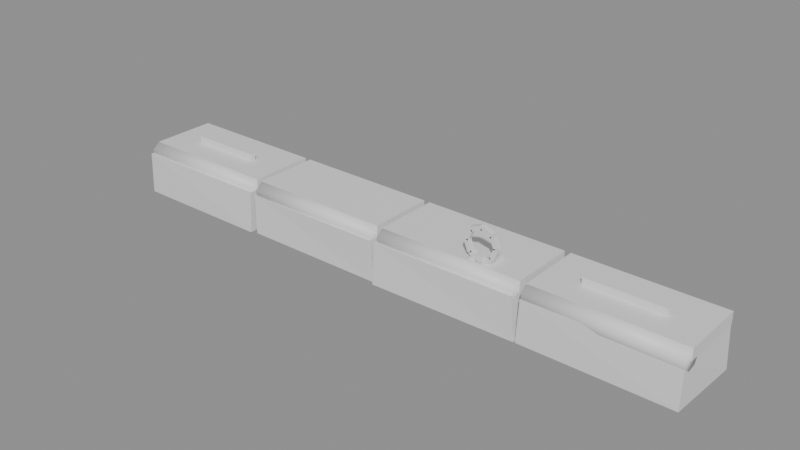 # Source: quay_edge.blend  (saved by Blender 5.2.44; exported with 4.5.12 LTS)
import bpy
from mathutils import Matrix  # noqa: F401  (used for matrix-valued properties, if any)

bpy.ops.wm.read_factory_settings(use_empty=True)
scene = bpy.context.scene
scene.name = 'Scene'

# ---- materials (node trees are filled in below, after node groups)
mat_stone = bpy.data.materials.new('stone')
mat_iron = bpy.data.materials.new('iron')

# ---- material node trees
mat_stone.use_nodes = True; mat_stone.node_tree.nodes.clear()
_N = mat_stone.node_tree.nodes; _L = mat_stone.node_tree.links
n0 = _N.new('ShaderNodeBsdfPrincipled'); n0.name = 'Principled BSDF'; n0.location = (-200, 100)
n0.inputs[10].default_value = 0.005
n1 = _N.new('ShaderNodeOutputMaterial'); n1.name = 'Material Output'; n1.location = (200, 100)
_L.new(n0.outputs[0], n1.inputs[0])
n1.is_active_output = True
mat_iron.use_nodes = True; mat_iron.node_tree.nodes.clear()
_N = mat_iron.node_tree.nodes; _L = mat_iron.node_tree.links
n0 = _N.new('ShaderNodeBsdfPrincipled'); n0.name = 'Principled BSDF'; n0.location = (-200, 100)
n0.inputs[10].default_value = 0.005
n1 = _N.new('ShaderNodeOutputMaterial'); n1.name = 'Material Output'; n1.location = (200, 100)
_L.new(n0.outputs[0], n1.inputs[0])
n1.is_active_output = True

# ---- meshes
me_quay = bpy.data.meshes.new('quay')
me_quay.from_pydata([(-1.994, -0.2613, -0.002698), (-1.981, -0.2609, 0.2828), (-1.973, 0.2391, -0.001178), (-1.976, 0.2366, 0.286), (-1.024, -0.2666, 0.002716), (-1.014, -0.2551, 0.2822), (-1.024, 0.2473, -0.002189), (-1.006, 0.2337, 0.2863), (-1.98, -0.19, 0.2725), (-1.98, -0.19, 0.3475), (-1.98, 0.25, 0.2725), (-1.98, 0.25, 0.3475), (-1.02, -0.19, 0.2725), (-1.02, -0.19, 0.3475), (-1.02, 0.25, 0.2725), (-1.02, 0.25, 0.3475), (-0.985, -0.2498, 0.2697), (-0.9818, -0.2504, 0.002943), (-1.975, -0.11, 0.28), (-1.025, -0.11, 0.28), (-1.975, -0.1364, 0.2253), (-1.025, -0.1364, 0.2253), (-1.975, -0.1956, 0.2118), (-1.025, -0.1956, 0.2118), (-1.975, -0.2431, 0.2496), (-1.025, -0.2431, 0.2496), (-1.975, -0.2431, 0.3104), (-1.025, -0.2431, 0.3104), (-1.975, -0.1956, 0.3482), (-1.025, -0.1956, 0.3482), (-1.975, -0.1364, 0.3347), (-1.025, -0.1364, 0.3347), (-0.9788, 0.2531, -0.001269), (-0.9883, 0.2569, 0.272), (-0.00385, -0.2388, -0.003775), (-0.02359, -0.2505, 0.2732), (-0.01361, 0.2531, -0.000256), (-0.0264, 0.2555, 0.2701), (-0.98, -0.19, 0.2725), (-0.98, -0.19, 0.3475), (-0.98, 0.25, 0.2725), (-0.98, 0.25, 0.3475), (-0.02, -0.19, 0.2725), (-0.02, -0.19, 0.3475), (-0.02, 0.25, 0.2725), (-0.02, 0.25, 0.3475), (0.01576, -0.2583, 0.278), (0.005327, -0.2641, -0.002447), (-0.975, -0.11, 0.28), (-0.025, -0.11, 0.28), (-0.975, -0.1364, 0.2253), (-0.025, -0.1364, 0.2253), (-0.975, -0.1956, 0.2118), (-0.025, -0.1956, 0.2118), (-0.975, -0.2431, 0.2496), (-0.025, -0.2431, 0.2496), (-0.975, -0.2431, 0.3104), (-0.025, -0.2431, 0.3104), (-0.975, -0.1956, 0.3482), (-0.025, -0.1956, 0.3482), (-0.975, -0.1364, 0.3347), (-0.025, -0.1364, 0.3347), (0.001828, 0.2396, -0.0003799), (0.00592, 0.2478, 0.2783), (0.9982, -0.253, 0.003432), (0.9736, -0.2588, 0.2817), (0.9875, 0.2401, 0.002806), (0.9809, 0.2482, 0.2768), (0.02, -0.19, 0.2725), (0.02, -0.19, 0.3475), (0.02, 0.25, 0.2725), (0.02, 0.25, 0.3475), (0.98, -0.19, 0.2725), (0.98, -0.19, 0.3475), (0.98, 0.25, 0.2725), (0.98, 0.25, 0.3475), (1.022, -0.2476, 0.2766), (1.007, -0.2478, 0.0003589), (0.025, -0.11, 0.28), (0.975, -0.11, 0.28), (0.025, -0.1364, 0.2253), (0.975, -0.1364, 0.2253), (0.025, -0.1956, 0.2118), (0.975, -0.1956, 0.2118), (0.025, -0.2431, 0.2496), (0.975, -0.2431, 0.2496), (0.025, -0.2431, 0.3104), (0.975, -0.2431, 0.3104), (0.025, -0.1956, 0.3482), (0.975, -0.1956, 0.3482), (0.025, -0.1364, 0.3347), (0.975, -0.1364, 0.3347), (1.025, 0.259, -0.004019), (1.006, 0.2596, 0.2826), (1.973, -0.2485, 0.0007728), (1.971, -0.236, 0.2813), (1.99, 0.2514, -0.003836), (1.972, 0.2628, 0.2756), (1.02, -0.19, 0.2725), (1.02, -0.19, 0.3475), (1.02, 0.25, 0.2725), (1.02, 0.25, 0.3475), (1.98, -0.19, 0.2725), (1.98, -0.19, 0.3475), (1.98, 0.25, 0.2725), (1.98, 0.25, 0.3475), (0.63, -0.16, 0.375), (0.63, -0.16, 0.345), (1.025, -0.11, 0.28), (1.975, -0.11, 0.28), (1.025, -0.1364, 0.2253), (1.975, -0.1364, 0.2253), (1.025, -0.1956, 0.2118), (1.975, -0.1956, 0.2118), (1.025, -0.2431, 0.2496), (1.975, -0.2431, 0.2496), (1.025, -0.2431, 0.3104), (1.975, -0.2431, 0.3104), (1.025, -0.1956, 0.3482), (1.975, -0.1956, 0.3482), (1.025, -0.1364, 0.3347), (1.975, -0.1364, 0.3347), (0.63, -0.04, 0.345), (0.63, -0.04, 0.375), (0.77, -0.16, 0.345), (0.77, -0.16, 0.375), (0.77, -0.04, 0.345), (0.77, -0.04, 0.375), (0.7861, -0.135, 0.4543), (0.7569, -0.135, 0.525), (0.8139, -0.135, 0.4657), (0.7846, -0.135, 0.5365), (0.7861, -0.165, 0.4543), (0.7569, -0.165, 0.525), (0.8139, -0.165, 0.4657), (0.7846, -0.165, 0.5365), (0.765, -0.135, 0.5169), (0.6943, -0.135, 0.5461), (0.7765, -0.135, 0.5446), (0.7057, -0.135, 0.5739), (0.765, -0.165, 0.5169), (0.6943, -0.165, 0.5461), (0.7765, -0.165, 0.5446), (0.7057, -0.165, 0.5739), (0.7057, -0.135, 0.5461), (0.635, -0.135, 0.5169), (0.6943, -0.135, 0.5739), (0.6235, -0.135, 0.5446), (0.7057, -0.165, 0.5461), (0.635, -0.165, 0.5169), (0.6943, -0.165, 0.5739), (0.6235, -0.165, 0.5446), (0.6431, -0.135, 0.525), (0.6139, -0.135, 0.4543), (0.6154, -0.135, 0.5365), (0.5861, -0.135, 0.4657), (0.6431, -0.165, 0.525), (0.6139, -0.165, 0.4543), (0.6154, -0.165, 0.5365), (0.5861, -0.165, 0.4657), (0.5861, -0.165, 0.4543), (0.6154, -0.165, 0.3835), (0.6139, -0.165, 0.4657), (0.6431, -0.165, 0.395), (0.5861, -0.135, 0.4543), (0.6154, -0.135, 0.3835), (0.6139, -0.135, 0.4657), (0.6431, -0.135, 0.395), (0.6235, -0.165, 0.3754), (0.6943, -0.165, 0.3461), (0.635, -0.165, 0.4031), (0.7057, -0.165, 0.3739), (0.6235, -0.135, 0.3754), (0.6943, -0.135, 0.3461), (0.635, -0.135, 0.4031), (0.7057, -0.135, 0.3739), (0.7057, -0.165, 0.3461), (0.7765, -0.165, 0.3754), (0.6943, -0.165, 0.3739), (0.765, -0.165, 0.4031), (0.7057, -0.135, 0.3461), (0.7765, -0.135, 0.3754), (0.6943, -0.135, 0.3739), (0.765, -0.135, 0.4031), (0.7846, -0.165, 0.3835), (0.8139, -0.165, 0.4543), (0.7569, -0.165, 0.395), (0.7861, -0.165, 0.4657), (0.7846, -0.135, 0.3835), (0.8139, -0.135, 0.4543), (0.7569, -0.135, 0.395), (0.7861, -0.135, 0.4657), (0.725, -0.125, 0.36), (0.725, -0.125, 0.4), (0.725, -0.175, 0.36), (0.725, -0.175, 0.4), (0.675, -0.125, 0.36), (0.675, -0.125, 0.4), (0.675, -0.175, 0.36), (0.675, -0.175, 0.4), (-1.75, -0.015, 0.345), (-1.75, -0.015, 0.395), (-1.75, 0.015, 0.345), (-1.75, 0.015, 0.395), (-1.25, -0.015, 0.345), (-1.25, -0.015, 0.395), (-1.25, 0.015, 0.345), (-1.25, 0.015, 0.395), (1.25, -0.015, 0.345), (1.25, -0.015, 0.395), (1.25, 0.015, 0.345), (1.25, 0.015, 0.395), (1.75, -0.015, 0.345), (1.75, -0.015, 0.395), (1.75, 0.015, 0.345), (1.75, 0.015, 0.395)], [], [(0, 1, 3, 2), (2, 3, 7, 6), (6, 7, 5, 4), (4, 5, 1, 0), (2, 6, 4, 0), (7, 3, 1, 5), (8, 9, 11, 10), (10, 11, 15, 14), (14, 15, 13, 12), (12, 13, 9, 8), (10, 14, 12, 8), (15, 11, 9, 13), (45, 41, 39, 43), (37, 33, 16, 35), (18, 19, 21, 20), (75, 71, 69, 73), (32, 36, 34, 17), (20, 21, 23, 22), (42, 43, 39, 38), (34, 35, 16, 17), (22, 23, 25, 24), (44, 45, 43, 42), (36, 37, 35, 34), (24, 25, 27, 26), (40, 41, 45, 44), (32, 33, 37, 36), (26, 27, 29, 28), (21, 19, 31, 29, 27, 25, 23), (17, 16, 33, 32), (28, 29, 31, 30), (40, 44, 42, 38), (38, 39, 41, 40), (30, 31, 19, 18), (18, 20, 22, 24, 26, 28, 30), (67, 63, 46, 65), (48, 49, 51, 50), (105, 101, 99, 103), (62, 66, 64, 47), (50, 51, 53, 52), (72, 73, 69, 68), (64, 65, 46, 47), (52, 53, 55, 54), (74, 75, 73, 72), (66, 67, 65, 64), (54, 55, 57, 56), (70, 71, 75, 74), (62, 63, 67, 66), (56, 57, 59, 58), (51, 49, 61, 59, 57, 55, 53), (47, 46, 63, 62), (58, 59, 61, 60), (70, 74, 72, 68), (68, 69, 71, 70), (60, 61, 49, 48), (48, 50, 52, 54, 56, 58, 60), (97, 93, 76, 95), (78, 79, 81, 80), (135, 131, 129, 133), (92, 96, 94, 77), (80, 81, 83, 82), (102, 103, 99, 98), (94, 95, 76, 77), (82, 83, 85, 84), (104, 105, 103, 102), (96, 97, 95, 94), (84, 85, 87, 86), (100, 101, 105, 104), (92, 93, 97, 96), (86, 87, 89, 88), (81, 79, 91, 89, 87, 85, 83), (77, 76, 93, 92), (88, 89, 91, 90), (100, 104, 102, 98), (98, 99, 101, 100), (90, 91, 79, 78), (78, 80, 82, 84, 86, 88, 90), (127, 123, 106, 125), (108, 109, 111, 110), (136, 137, 139, 138), (122, 126, 124, 107), (110, 111, 113, 112), (132, 133, 129, 128), (124, 125, 106, 107), (112, 113, 115, 114), (134, 135, 133, 132), (126, 127, 125, 124), (114, 115, 117, 116), (130, 131, 135, 134), (122, 123, 127, 126), (116, 117, 119, 118), (111, 109, 121, 119, 117, 115, 113), (107, 106, 123, 122), (118, 119, 121, 120), (130, 134, 132, 128), (128, 129, 131, 130), (120, 121, 109, 108), (108, 110, 112, 114, 116, 118, 120), (138, 139, 143, 142), (142, 143, 141, 140), (140, 141, 137, 136), (138, 142, 140, 136), (143, 139, 137, 141), (144, 145, 147, 146), (146, 147, 151, 150), (150, 151, 149, 148), (148, 149, 145, 144), (146, 150, 148, 144), (151, 147, 145, 149), (152, 153, 155, 154), (154, 155, 159, 158), (158, 159, 157, 156), (156, 157, 153, 152), (154, 158, 156, 152), (159, 155, 153, 157), (160, 161, 163, 162), (162, 163, 167, 166), (166, 167, 165, 164), (164, 165, 161, 160), (162, 166, 164, 160), (167, 163, 161, 165), (168, 169, 171, 170), (170, 171, 175, 174), (174, 175, 173, 172), (172, 173, 169, 168), (170, 174, 172, 168), (175, 171, 169, 173), (176, 177, 179, 178), (178, 179, 183, 182), (182, 183, 181, 180), (180, 181, 177, 176), (178, 182, 180, 176), (183, 179, 177, 181), (184, 185, 187, 186), (186, 187, 191, 190), (190, 191, 189, 188), (188, 189, 185, 184), (186, 190, 188, 184), (191, 187, 185, 189), (192, 193, 195, 194), (194, 195, 199, 198), (198, 199, 197, 196), (196, 197, 193, 192), (194, 198, 196, 192), (199, 195, 193, 197), (200, 201, 203, 202), (202, 203, 207, 206), (206, 207, 205, 204), (204, 205, 201, 200), (202, 206, 204, 200), (207, 203, 201, 205), (208, 209, 211, 210), (210, 211, 215, 214), (214, 215, 213, 212), (212, 213, 209, 208), (210, 214, 212, 208), (215, 211, 209, 213)])
me_quay.polygons.foreach_set('use_smooth', [0, 0, 0, 0, 0, 0, 0, 0, 0, 0, 0, 0, 0, 0, 1, 0, 0, 1, 0, 0, 1, 0, 0, 1, 0, 0, 1, 1, 0, 1, 0, 0, 1, 1, 0, 1, 0, 0, 1, 0, 0, 1, 0, 0, 1, 0, 0, 1, 1, 0, 1, 0, 0, 1, 1, 0, 1, 0, 0, 1, 0, 0, 1, 0, 0, 1, 0, 0, 1, 1, 0, 1, 0, 0, 1, 1, 0, 1, 0, 0, 1, 0, 0, 1, 0, 0, 1, 0, 0, 1, 1, 0, 1, 0, 0, 1, 1, 0, 0, 0, 0, 0, 0, 0, 0, 0, 0, 0, 0, 0, 0, 0, 0, 0, 0, 0, 0, 0, 0, 0, 0, 0, 0, 0, 0, 0, 0, 0, 0, 0, 0, 0, 0, 0, 0, 0, 0, 0, 0, 0, 0, 0, 0, 0, 0, 0, 0, 0, 0, 0, 0, 0, 0, 0, 0, 0])
me_quay.polygons.foreach_set('material_index', [0, 0, 0, 0, 0, 0, 0, 0, 0, 0, 0, 0, 0, 0, 0, 0, 0, 0, 0, 0, 0, 0, 0, 0, 0, 0, 0, 0, 0, 0, 0, 0, 0, 0, 0, 0, 0, 0, 0, 0, 0, 0, 0, 0, 0, 0, 0, 0, 0, 0, 0, 0, 0, 0, 0, 0, 0, 1, 0, 0, 0, 0, 0, 0, 0, 0, 0, 0, 0, 0, 0, 0, 0, 0, 0, 0, 1, 0, 1, 1, 0, 1, 1, 0, 1, 1, 0, 1, 1, 0, 0, 1, 0, 1, 1, 0, 0, 1, 1, 1, 1, 1, 1, 1, 1, 1, 1, 1, 1, 1, 1, 1, 1, 1, 1, 1, 1, 1, 1, 1, 1, 1, 1, 1, 1, 1, 1, 1, 1, 1, 1, 1, 1, 1, 1, 1, 1, 1, 1, 1, 1, 1, 1, 1, 0, 0, 0, 0, 0, 0, 0, 0, 0, 0, 0, 0])
_uv = me_quay.uv_layers.new(name='Float2')
_uv.uv.foreach_set('vector', [-0.2613, -0.002698, -0.2609, 0.2828, 0.2366, 0.286, 0.2391, -0.001178, -1.973, -0.001178, -1.976, 0.286, -1.006, 0.2863, -1.024, -0.002189, 0.2473, -0.002189, 0.2337, 0.2863, -0.2551, 0.2822, -0.2666, 0.002716, -1.024, 0.002716, -1.014, 0.2822, -1.981, 0.2828, -1.994, -0.002698, -1.973, 0.2391, -1.024, 0.2473, -1.024, -0.2666, -1.994, -0.2613, -1.006, 0.2337, -1.976, 0.2366, -1.981, -0.2609, -1.014, -0.2551, -0.19, 0.2725, -0.19, 0.3475, 0.25, 0.3475, 0.25, 0.2725, -1.98, 0.2725, -1.98, 0.3475, -1.02, 0.3475, -1.02, 0.2725, 0.25, 0.2725, 0.25, 0.3475, -0.19, 0.3475, -0.19, 0.2725, -1.02, 0.2725, -1.02, 0.3475, -1.98, 0.3475, -1.98, 0.2725, -1.98, 0.25, -1.02, 0.25, -1.02, -0.19, -1.98, -0.19, -1.02, 0.25, -1.98, 0.25, -1.98, -0.19, -1.02, -0.19, -0.02, 0.25, -0.98, 0.25, -0.98, -0.19, -0.02, -0.19, -0.0264, 0.2555, -0.9883, 0.2569, -0.985, -0.2498, -0.02359, -0.2505, -1.975, 0.28, -1.025, 0.28, -1.025, 0.2253, -1.975, 0.2253, 0.98, 0.25, 0.02, 0.25, 0.02, -0.19, 0.98, -0.19, -0.9788, 0.2531, -0.01361, 0.2531, -0.00385, -0.2388, -0.9818, -0.2504, -1.975, -0.1364, -1.025, -0.1364, -1.025, -0.1956, -1.975, -0.1956, -0.02, 0.2725, -0.02, 0.3475, -0.98, 0.3475, -0.98, 0.2725, -0.00385, -0.003775, -0.02359, 0.2732, -0.985, 0.2697, -0.9818, 0.002943, -1.975, -0.1956, -1.025, -0.1956, -1.025, -0.2431, -1.975, -0.2431, 0.25, 0.2725, 0.25, 0.3475, -0.19, 0.3475, -0.19, 0.2725, 0.2531, -0.000256, 0.2555, 0.2701, -0.2505, 0.2732, -0.2388, -0.003775, -1.975, 0.2496, -1.025, 0.2496, -1.025, 0.3104, -1.975, 0.3104, -0.98, 0.2725, -0.98, 0.3475, -0.02, 0.3475, -0.02, 0.2725, -0.9788, -0.001269, -0.9883, 0.272, -0.0264, 0.2701, -0.01361, -0.000256, -1.975, -0.2431, -1.025, -0.2431, -1.025, -0.1956, -1.975, -0.1956, -0.1364, 0.2253, -0.11, 0.28, -0.1364, 0.3347, -0.1956, 0.3482, -0.2431, 0.3104, -0.2431, 0.2496, -0.1956, 0.2118, -0.2504, 0.002943, -0.2498, 0.2697, 0.2569, 0.272, 0.2531, -0.001269, -1.975, -0.1956, -1.025, -0.1956, -1.025, -0.1364, -1.975, -0.1364, -0.98, 0.25, -0.02, 0.25, -0.02, -0.19, -0.98, -0.19, -0.19, 0.2725, -0.19, 0.3475, 0.25, 0.3475, 0.25, 0.2725, -1.975, 0.3347, -1.025, 0.3347, -1.025, 0.28, -1.975, 0.28, -0.11, 0.28, -0.1364, 0.2253, -0.1956, 0.2118, -0.2431, 0.2496, -0.2431, 0.3104, -0.1956, 0.3482, -0.1364, 0.3347, 0.9809, 0.2482, 0.00592, 0.2478, 0.01576, -0.2583, 0.9736, -0.2588, -0.975, 0.28, -0.025, 0.28, -0.025, 0.2253, -0.975, 0.2253, 1.98, 0.25, 1.02, 0.25, 1.02, -0.19, 1.98, -0.19, 0.001828, 0.2396, 0.9875, 0.2401, 0.9982, -0.253, 0.005327, -0.2641, -0.975, -0.1364, -0.025, -0.1364, -0.025, -0.1956, -0.975, -0.1956, 0.98, 0.2725, 0.98, 0.3475, 0.02, 0.3475, 0.02, 0.2725, 0.9982, 0.003432, 0.9736, 0.2817, 0.01576, 0.278, 0.005327, -0.002447, -0.975, -0.1956, -0.025, -0.1956, -0.025, -0.2431, -0.975, -0.2431, 0.25, 0.2725, 0.25, 0.3475, -0.19, 0.3475, -0.19, 0.2725, 0.2401, 0.002806, 0.2482, 0.2768, -0.2588, 0.2817, -0.253, 0.003432, -0.975, 0.2496, -0.025, 0.2496, -0.025, 0.3104, -0.975, 0.3104, 0.02, 0.2725, 0.02, 0.3475, 0.98, 0.3475, 0.98, 0.2725, 0.001828, -0.0003799, 0.00592, 0.2783, 0.9809, 0.2768, 0.9875, 0.002806, -0.975, -0.2431, -0.025, -0.2431, -0.025, -0.1956, -0.975, -0.1956, -0.1364, 0.2253, -0.11, 0.28, -0.1364, 0.3347, -0.1956, 0.3482, -0.2431, 0.3104, -0.2431, 0.2496, -0.1956, 0.2118, -0.2641, -0.002447, -0.2583, 0.278, 0.2478, 0.2783, 0.2396, -0.0003799, -0.975, -0.1956, -0.025, -0.1956, -0.025, -0.1364, -0.975, -0.1364, 0.02, 0.25, 0.98, 0.25, 0.98, -0.19, 0.02, -0.19, -0.19, 0.2725, -0.19, 0.3475, 0.25, 0.3475, 0.25, 0.2725, -0.975, 0.3347, -0.025, 0.3347, -0.025, 0.28, -0.975, 0.28, -0.11, 0.28, -0.1364, 0.2253, -0.1956, 0.2118, -0.2431, 0.2496, -0.2431, 0.3104, -0.1956, 0.3482, -0.1364, 0.3347, 1.972, 0.2628, 1.006, 0.2596, 1.022, -0.2476, 1.971, -0.236, 0.025, 0.28, 0.975, 0.28, 0.975, 0.2253, 0.025, 0.2253, 0.7846, -0.165, 0.7846, -0.135, 0.7569, -0.135, 0.7569, -0.165, 1.025, 0.259, 1.99, 0.2514, 1.973, -0.2485, 1.007, -0.2478, 0.025, -0.1364, 0.975, -0.1364, 0.975, -0.1956, 0.025, -0.1956, 1.98, 0.2725, 1.98, 0.3475, 1.02, 0.3475, 1.02, 0.2725, 1.973, 0.0007728, 1.971, 0.2813, 1.022, 0.2766, 1.007, 0.0003589, 0.025, -0.1956, 0.975, -0.1956, 0.975, -0.2431, 0.025, -0.2431, 0.25, 0.2725, 0.25, 0.3475, -0.19, 0.3475, -0.19, 0.2725, 0.2514, -0.003836, 0.2628, 0.2756, -0.236, 0.2813, -0.2485, 0.0007728, 0.025, 0.2496, 0.975, 0.2496, 0.975, 0.3104, 0.025, 0.3104, 1.02, 0.2725, 1.02, 0.3475, 1.98, 0.3475, 1.98, 0.2725, 1.025, -0.004019, 1.006, 0.2826, 1.972, 0.2756, 1.99, -0.003836, 0.025, -0.2431, 0.975, -0.2431, 0.975, -0.1956, 0.025, -0.1956, -0.1364, 0.2253, -0.11, 0.28, -0.1364, 0.3347, -0.1956, 0.3482, -0.2431, 0.3104, -0.2431, 0.2496, -0.1956, 0.2118, -0.2478, 0.0003589, -0.2476, 0.2766, 0.2596, 0.2826, 0.259, -0.004019, 0.025, -0.1956, 0.975, -0.1956, 0.975, -0.1364, 0.025, -0.1364, 1.02, 0.25, 1.98, 0.25, 1.98, -0.19, 1.02, -0.19, -0.19, 0.2725, -0.19, 0.3475, 0.25, 0.3475, 0.25, 0.2725, 0.025, 0.3347, 0.975, 0.3347, 0.975, 0.28, 0.025, 0.28, -0.11, 0.28, -0.1364, 0.2253, -0.1956, 0.2118, -0.2431, 0.2496, -0.2431, 0.3104, -0.1956, 0.3482, -0.1364, 0.3347, 0.77, -0.04, 0.63, -0.04, 0.63, -0.16, 0.77, -0.16, 1.025, 0.28, 1.975, 0.28, 1.975, 0.2253, 1.025, 0.2253, 0.765, 0.5169, 0.6943, 0.5461, 0.7057, 0.5739, 0.7765, 0.5446, 0.63, -0.04, 0.77, -0.04, 0.77, -0.16, 0.63, -0.16, 1.025, -0.1364, 1.975, -0.1364, 1.975, -0.1956, 1.025, -0.1956, -0.165, 0.4543, -0.165, 0.525, -0.135, 0.525, -0.135, 0.4543, 0.77, 0.345, 0.77, 0.375, 0.63, 0.375, 0.63, 0.345, 1.025, -0.1956, 1.975, -0.1956, 1.975, -0.2431, 1.025, -0.2431, 0.8139, 0.4657, 0.7846, 0.5365, 0.7569, 0.525, 0.7861, 0.4543, -0.04, 0.345, -0.04, 0.375, -0.16, 0.375, -0.16, 0.345, 1.025, 0.2496, 1.975, 0.2496, 1.975, 0.3104, 1.025, 0.3104, -0.135, 0.4657, -0.135, 0.5365, -0.165, 0.5365, -0.165, 0.4657, 0.63, 0.345, 0.63, 0.375, 0.77, 0.375, 0.77, 0.345, 1.025, -0.2431, 1.975, -0.2431, 1.975, -0.1956, 1.025, -0.1956, -0.1364, 0.2253, -0.11, 0.28, -0.1364, 0.3347, -0.1956, 0.3482, -0.2431, 0.3104, -0.2431, 0.2496, -0.1956, 0.2118, -0.16, 0.345, -0.16, 0.375, -0.04, 0.375, -0.04, 0.345, 1.025, -0.1956, 1.975, -0.1956, 1.975, -0.1364, 1.025, -0.1364, 0.8139, -0.135, 0.8139, -0.165, 0.7861, -0.165, 0.7861, -0.135, 0.7861, 0.4543, 0.7569, 0.525, 0.7846, 0.5365, 0.8139, 0.4657, 1.025, 0.3347, 1.975, 0.3347, 1.975, 0.28, 1.025, 0.28, -0.11, 0.28, -0.1364, 0.2253, -0.1956, 0.2118, -0.2431, 0.2496, -0.2431, 0.3104, -0.1956, 0.3482, -0.1364, 0.3347, 0.7765, -0.135, 0.7057, -0.135, 0.7057, -0.165, 0.7765, -0.165, 0.7765, 0.5446, 0.7057, 0.5739, 0.6943, 0.5461, 0.765, 0.5169, 0.765, -0.165, 0.6943, -0.165, 0.6943, -0.135, 0.765, -0.135, -0.135, 0.5446, -0.165, 0.5446, -0.165, 0.5169, -0.135, 0.5169, -0.165, 0.5739, -0.135, 0.5739, -0.135, 0.5461, -0.165, 0.5461, 0.7057, 0.5461, 0.635, 0.5169, 0.6235, 0.5446, 0.6943, 0.5739, 0.6943, -0.135, 0.6235, -0.135, 0.6235, -0.165, 0.6943, -0.165, 0.6943, 0.5739, 0.6235, 0.5446, 0.635, 0.5169, 0.7057, 0.5461, 0.7057, -0.165, 0.635, -0.165, 0.635, -0.135, 0.7057, -0.135, -0.135, 0.5739, -0.165, 0.5739, -0.165, 0.5461, -0.135, 0.5461, -0.165, 0.5446, -0.135, 0.5446, -0.135, 0.5169, -0.165, 0.5169, 0.6431, 0.525, 0.6139, 0.4543, 0.5861, 0.4657, 0.6154, 0.5365, -0.135, 0.5365, -0.135, 0.4657, -0.165, 0.4657, -0.165, 0.5365, 0.6154, 0.5365, 0.5861, 0.4657, 0.6139, 0.4543, 0.6431, 0.525, -0.165, 0.525, -0.165, 0.4543, -0.135, 0.4543, -0.135, 0.525, 0.6154, -0.135, 0.6154, -0.165, 0.6431, -0.165, 0.6431, -0.135, 0.5861, -0.165, 0.5861, -0.135, 0.6139, -0.135, 0.6139, -0.165, 0.5861, 0.4543, 0.6154, 0.3835, 0.6431, 0.395, 0.6139, 0.4657, -0.165, 0.4657, -0.165, 0.395, -0.135, 0.395, -0.135, 0.4657, 0.6139, 0.4657, 0.6431, 0.395, 0.6154, 0.3835, 0.5861, 0.4543, -0.135, 0.4543, -0.135, 0.3835, -0.165, 0.3835, -0.165, 0.4543, 0.6139, -0.165, 0.6139, -0.135, 0.5861, -0.135, 0.5861, -0.165, 0.6431, -0.135, 0.6431, -0.165, 0.6154, -0.165, 0.6154, -0.135, 0.6235, 0.3754, 0.6943, 0.3461, 0.7057, 0.3739, 0.635, 0.4031, 0.635, -0.165, 0.7057, -0.165, 0.7057, -0.135, 0.635, -0.135, 0.635, 0.4031, 0.7057, 0.3739, 0.6943, 0.3461, 0.6235, 0.3754, 0.6235, -0.135, 0.6943, -0.135, 0.6943, -0.165, 0.6235, -0.165, -0.165, 0.4031, -0.135, 0.4031, -0.135, 0.3754, -0.165, 0.3754, -0.135, 0.3739, -0.165, 0.3739, -0.165, 0.3461, -0.135, 0.3461, 0.7057, 0.3461, 0.7765, 0.3754, 0.765, 0.4031, 0.6943, 0.3739, 0.6943, -0.165, 0.765, -0.165, 0.765, -0.135, 0.6943, -0.135, 0.6943, 0.3739, 0.765, 0.4031, 0.7765, 0.3754, 0.7057, 0.3461, 0.7057, -0.135, 0.7765, -0.135, 0.7765, -0.165, 0.7057, -0.165, -0.165, 0.3739, -0.135, 0.3739, -0.135, 0.3461, -0.165, 0.3461, -0.135, 0.4031, -0.165, 0.4031, -0.165, 0.3754, -0.135, 0.3754, 0.7846, 0.3835, 0.8139, 0.4543, 0.7861, 0.4657, 0.7569, 0.395, -0.165, 0.395, -0.165, 0.4657, -0.135, 0.4657, -0.135, 0.395, 0.7569, 0.395, 0.7861, 0.4657, 0.8139, 0.4543, 0.7846, 0.3835, -0.135, 0.3835, -0.135, 0.4543, -0.165, 0.4543, -0.165, 0.3835, 0.7569, -0.165, 0.7569, -0.135, 0.7846, -0.135, 0.7846, -0.165, 0.7861, -0.135, 0.7861, -0.165, 0.8139, -0.165, 0.8139, -0.135, -0.125, 0.36, -0.125, 0.4, -0.175, 0.4, -0.175, 0.36, 0.725, 0.36, 0.725, 0.4, 0.675, 0.4, 0.675, 0.36, -0.175, 0.36, -0.175, 0.4, -0.125, 0.4, -0.125, 0.36, 0.675, 0.36, 0.675, 0.4, 0.725, 0.4, 0.725, 0.36, 0.725, -0.175, 0.675, -0.175, 0.675, -0.125, 0.725, -0.125, 0.675, -0.175, 0.725, -0.175, 0.725, -0.125, 0.675, -0.125, -0.015, 0.345, -0.015, 0.395, 0.015, 0.395, 0.015, 0.345, -1.75, 0.345, -1.75, 0.395, -1.25, 0.395, -1.25, 0.345, 0.015, 0.345, 0.015, 0.395, -0.015, 0.395, -0.015, 0.345, -1.25, 0.345, -1.25, 0.395, -1.75, 0.395, -1.75, 0.345, -1.75, 0.015, -1.25, 0.015, -1.25, -0.015, -1.75, -0.015, -1.25, 0.015, -1.75, 0.015, -1.75, -0.015, -1.25, -0.015, -0.015, 0.345, -0.015, 0.395, 0.015, 0.395, 0.015, 0.345, 1.25, 0.345, 1.25, 0.395, 1.75, 0.395, 1.75, 0.345, 0.015, 0.345, 0.015, 0.395, -0.015, 0.395, -0.015, 0.345, 1.75, 0.345, 1.75, 0.395, 1.25, 0.395, 1.25, 0.345, 1.25, 0.015, 1.75, 0.015, 1.75, -0.015, 1.25, -0.015, 1.75, 0.015, 1.25, 0.015, 1.25, -0.015, 1.75, -0.015])
me_quay.materials.append(mat_stone)
me_quay.materials.append(mat_iron)
me_quay.update()

# ---- objects
ob_quay_edge = bpy.data.objects.new('quay_edge', None)
ob_quay_edge_mesh = bpy.data.objects.new('quay_edge_mesh', me_quay)

# ---- transforms, parenting, visibility, modifiers, constraints
ob_quay_edge.location = (0.0, 0.0, 0.0)
ob_quay_edge_mesh.parent = ob_quay_edge
ob_quay_edge_mesh.location = (0.0, 0.0, 0.0)

# ---- collection membership
scene.collection.objects.link(ob_quay_edge)
scene.collection.objects.link(ob_quay_edge_mesh)

# ---- scene / render settings (as saved in the file)
scene.frame_start = 1; scene.frame_end = 250; scene.frame_set(1)
scene.render.engine = 'BLENDER_EEVEE_NEXT'
scene.render.bake_bias = 0.0
scene.render.bake_samples = 0
scene.render.compositor_device = 'GPU'
scene.eevee.use_volume_custom_range = False
scene.eevee.fast_gi_thickness_near = 0.1
scene.eevee.fast_gi_thickness_far = 0.0
scene.eevee.ray_tracing_options.screen_trace_thickness = 0.1
bpy.context.view_layer.update()

# ---- added for rendering (the .blend has no active camera and no usable light): camera, sun + grey world if the file has none
cam_auto = bpy.data.cameras.new('AutoCamera')
cam_auto.lens = 50.0
cam_auto.sensor_width = 36.0
cam_auto.clip_end = 1000.0
ob_auto_camera = bpy.data.objects.new('AutoCamera', cam_auto)
scene.collection.objects.link(ob_auto_camera)
ob_auto_camera.location = (3.75424, -4.50933, 3.28986)
ob_auto_camera.rotation_euler = (1.09748, -7.21219e-08, 0.694738)
scene.camera = ob_auto_camera
light_auto_sun = bpy.data.lights.new('AutoSun', 'SUN')
light_auto_sun.energy = 3.0
light_auto_sun.angle = 0.0523599
ob_auto_sun = bpy.data.objects.new('AutoSun', light_auto_sun)
scene.collection.objects.link(ob_auto_sun)
ob_auto_sun.rotation_euler = (0.872665, 0.174533, 0.523599)
if scene.world is None:
    world_auto = bpy.data.worlds.new('AutoWorld')
    world_auto.color = (0.3, 0.3, 0.3)
    scene.world = world_auto
bpy.context.view_layer.update()
